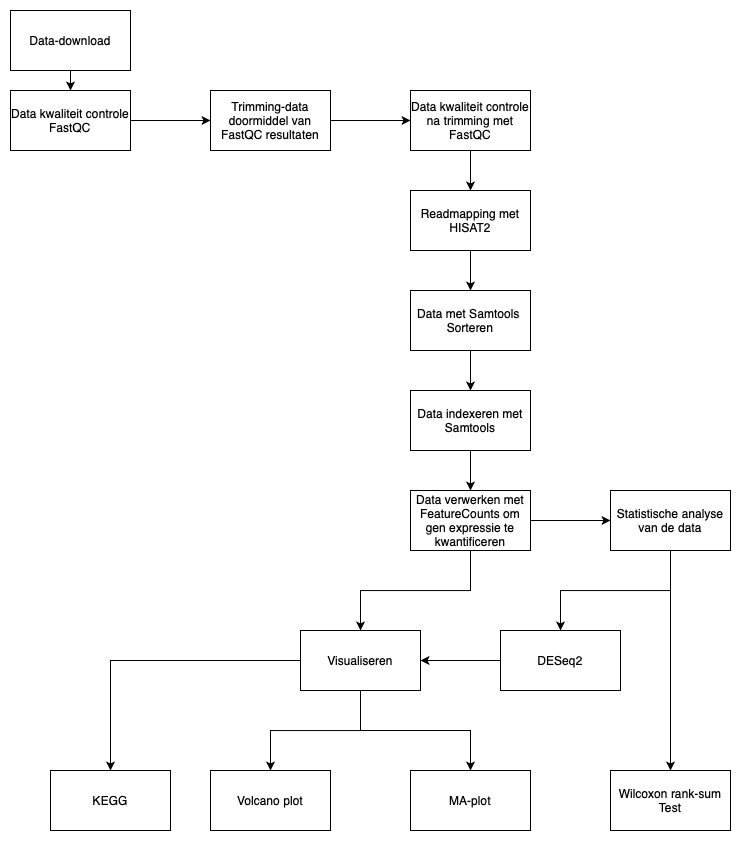

The diagram above was exported from draw.io. Its source (the exported page's mxGraphModel, read from the mxfile embedded in the PNG):
<mxGraphModel dx="1122" dy="761" grid="1" gridSize="10" guides="1" tooltips="1" connect="1" arrows="1" fold="1" page="1" pageScale="1" pageWidth="827" pageHeight="1169" math="0" shadow="0">
  <root>
    <mxCell id="0" />
    <mxCell id="1" parent="0" />
    <mxCell id="Zyz9OwXsK4Q5iwvl5nm--3" value="" style="edgeStyle=orthogonalEdgeStyle;rounded=0;orthogonalLoop=1;jettySize=auto;html=1;" edge="1" parent="1" source="Zyz9OwXsK4Q5iwvl5nm--1" target="Zyz9OwXsK4Q5iwvl5nm--2">
      <mxGeometry relative="1" as="geometry" />
    </mxCell>
    <mxCell id="Zyz9OwXsK4Q5iwvl5nm--1" value="Data-download" style="rounded=0;whiteSpace=wrap;html=1;" vertex="1" parent="1">
      <mxGeometry x="40" y="30" width="120" height="60" as="geometry" />
    </mxCell>
    <mxCell id="Zyz9OwXsK4Q5iwvl5nm--5" value="" style="edgeStyle=orthogonalEdgeStyle;rounded=0;orthogonalLoop=1;jettySize=auto;html=1;" edge="1" parent="1" source="Zyz9OwXsK4Q5iwvl5nm--2" target="Zyz9OwXsK4Q5iwvl5nm--4">
      <mxGeometry relative="1" as="geometry" />
    </mxCell>
    <mxCell id="Zyz9OwXsK4Q5iwvl5nm--2" value="Data kwaliteit controle&lt;div&gt;FastQC&lt;/div&gt;" style="rounded=0;whiteSpace=wrap;html=1;" vertex="1" parent="1">
      <mxGeometry x="40" y="110" width="120" height="60" as="geometry" />
    </mxCell>
    <mxCell id="Zyz9OwXsK4Q5iwvl5nm--7" value="" style="edgeStyle=orthogonalEdgeStyle;rounded=0;orthogonalLoop=1;jettySize=auto;html=1;" edge="1" parent="1" source="Zyz9OwXsK4Q5iwvl5nm--4" target="Zyz9OwXsK4Q5iwvl5nm--6">
      <mxGeometry relative="1" as="geometry" />
    </mxCell>
    <mxCell id="Zyz9OwXsK4Q5iwvl5nm--4" value="Trimming-data&lt;div&gt;doormiddel van FastQC resultaten&lt;/div&gt;" style="rounded=0;whiteSpace=wrap;html=1;" vertex="1" parent="1">
      <mxGeometry x="240" y="110" width="120" height="60" as="geometry" />
    </mxCell>
    <mxCell id="Zyz9OwXsK4Q5iwvl5nm--9" value="" style="edgeStyle=orthogonalEdgeStyle;rounded=0;orthogonalLoop=1;jettySize=auto;html=1;" edge="1" parent="1" source="Zyz9OwXsK4Q5iwvl5nm--6" target="Zyz9OwXsK4Q5iwvl5nm--8">
      <mxGeometry relative="1" as="geometry" />
    </mxCell>
    <mxCell id="Zyz9OwXsK4Q5iwvl5nm--6" value="Data kwaliteit controle na trimming met FastQC" style="whiteSpace=wrap;html=1;rounded=0;" vertex="1" parent="1">
      <mxGeometry x="440" y="110" width="120" height="60" as="geometry" />
    </mxCell>
    <mxCell id="Zyz9OwXsK4Q5iwvl5nm--11" value="" style="edgeStyle=orthogonalEdgeStyle;rounded=0;orthogonalLoop=1;jettySize=auto;html=1;" edge="1" parent="1" source="Zyz9OwXsK4Q5iwvl5nm--8" target="Zyz9OwXsK4Q5iwvl5nm--10">
      <mxGeometry relative="1" as="geometry" />
    </mxCell>
    <mxCell id="Zyz9OwXsK4Q5iwvl5nm--8" value="Readmapping met HISAT2" style="rounded=0;whiteSpace=wrap;html=1;" vertex="1" parent="1">
      <mxGeometry x="440" y="210" width="120" height="60" as="geometry" />
    </mxCell>
    <mxCell id="Zyz9OwXsK4Q5iwvl5nm--13" value="" style="edgeStyle=orthogonalEdgeStyle;rounded=0;orthogonalLoop=1;jettySize=auto;html=1;" edge="1" parent="1" source="Zyz9OwXsK4Q5iwvl5nm--10" target="Zyz9OwXsK4Q5iwvl5nm--12">
      <mxGeometry relative="1" as="geometry" />
    </mxCell>
    <mxCell id="Zyz9OwXsK4Q5iwvl5nm--10" value="&lt;div&gt;Data met Samtools&amp;nbsp;&lt;/div&gt;Sorteren" style="rounded=0;whiteSpace=wrap;html=1;" vertex="1" parent="1">
      <mxGeometry x="440" y="310" width="120" height="60" as="geometry" />
    </mxCell>
    <mxCell id="Zyz9OwXsK4Q5iwvl5nm--15" value="" style="edgeStyle=orthogonalEdgeStyle;rounded=0;orthogonalLoop=1;jettySize=auto;html=1;" edge="1" parent="1" source="Zyz9OwXsK4Q5iwvl5nm--12" target="Zyz9OwXsK4Q5iwvl5nm--14">
      <mxGeometry relative="1" as="geometry" />
    </mxCell>
    <mxCell id="Zyz9OwXsK4Q5iwvl5nm--12" value="Data indexeren met Samtools" style="whiteSpace=wrap;html=1;rounded=0;" vertex="1" parent="1">
      <mxGeometry x="440" y="410" width="120" height="60" as="geometry" />
    </mxCell>
    <mxCell id="Zyz9OwXsK4Q5iwvl5nm--23" value="" style="edgeStyle=orthogonalEdgeStyle;rounded=0;orthogonalLoop=1;jettySize=auto;html=1;entryX=0.5;entryY=0;entryDx=0;entryDy=0;" edge="1" parent="1" source="Zyz9OwXsK4Q5iwvl5nm--14" target="Zyz9OwXsK4Q5iwvl5nm--20">
      <mxGeometry relative="1" as="geometry">
        <mxPoint x="500" y="650" as="targetPoint" />
      </mxGeometry>
    </mxCell>
    <mxCell id="Zyz9OwXsK4Q5iwvl5nm--34" value="" style="edgeStyle=orthogonalEdgeStyle;rounded=0;orthogonalLoop=1;jettySize=auto;html=1;" edge="1" parent="1" source="Zyz9OwXsK4Q5iwvl5nm--14" target="Zyz9OwXsK4Q5iwvl5nm--33">
      <mxGeometry relative="1" as="geometry" />
    </mxCell>
    <mxCell id="Zyz9OwXsK4Q5iwvl5nm--14" value="Data verwerken met FeatureCounts om gen expressie te kwantificeren" style="rounded=0;whiteSpace=wrap;html=1;" vertex="1" parent="1">
      <mxGeometry x="440" y="510" width="120" height="60" as="geometry" />
    </mxCell>
    <mxCell id="Zyz9OwXsK4Q5iwvl5nm--25" value="" style="edgeStyle=orthogonalEdgeStyle;rounded=0;orthogonalLoop=1;jettySize=auto;html=1;" edge="1" parent="1" source="Zyz9OwXsK4Q5iwvl5nm--20" target="Zyz9OwXsK4Q5iwvl5nm--24">
      <mxGeometry relative="1" as="geometry" />
    </mxCell>
    <mxCell id="Zyz9OwXsK4Q5iwvl5nm--20" value="Visualiseren" style="whiteSpace=wrap;html=1;rounded=0;" vertex="1" parent="1">
      <mxGeometry x="330" y="650" width="120" height="60" as="geometry" />
    </mxCell>
    <mxCell id="Zyz9OwXsK4Q5iwvl5nm--24" value="Volcano plot" style="rounded=0;whiteSpace=wrap;html=1;" vertex="1" parent="1">
      <mxGeometry x="240" y="790" width="120" height="60" as="geometry" />
    </mxCell>
    <mxCell id="Zyz9OwXsK4Q5iwvl5nm--27" value="KEGG" style="whiteSpace=wrap;html=1;rounded=0;" vertex="1" parent="1">
      <mxGeometry x="80" y="790" width="120" height="60" as="geometry" />
    </mxCell>
    <mxCell id="Zyz9OwXsK4Q5iwvl5nm--29" value="" style="endArrow=classic;html=1;rounded=0;exitX=0;exitY=0.5;exitDx=0;exitDy=0;entryX=0.5;entryY=0;entryDx=0;entryDy=0;" edge="1" parent="1" source="Zyz9OwXsK4Q5iwvl5nm--20" target="Zyz9OwXsK4Q5iwvl5nm--27">
      <mxGeometry width="50" height="50" relative="1" as="geometry">
        <mxPoint x="270" y="790" as="sourcePoint" />
        <mxPoint x="320" y="740" as="targetPoint" />
        <Array as="points">
          <mxPoint x="140" y="680" />
        </Array>
      </mxGeometry>
    </mxCell>
    <mxCell id="Zyz9OwXsK4Q5iwvl5nm--30" value="MA-plot" style="whiteSpace=wrap;html=1;rounded=0;" vertex="1" parent="1">
      <mxGeometry x="440" y="790" width="120" height="60" as="geometry" />
    </mxCell>
    <mxCell id="Zyz9OwXsK4Q5iwvl5nm--32" value="" style="endArrow=classic;html=1;rounded=0;entryX=0.5;entryY=0;entryDx=0;entryDy=0;" edge="1" parent="1" target="Zyz9OwXsK4Q5iwvl5nm--30">
      <mxGeometry width="50" height="50" relative="1" as="geometry">
        <mxPoint x="390" y="710" as="sourcePoint" />
        <mxPoint x="410" y="710" as="targetPoint" />
        <Array as="points">
          <mxPoint x="390" y="750" />
          <mxPoint x="500" y="750" />
        </Array>
      </mxGeometry>
    </mxCell>
    <mxCell id="Zyz9OwXsK4Q5iwvl5nm--36" value="" style="edgeStyle=orthogonalEdgeStyle;rounded=0;orthogonalLoop=1;jettySize=auto;html=1;" edge="1" parent="1" source="Zyz9OwXsK4Q5iwvl5nm--33" target="Zyz9OwXsK4Q5iwvl5nm--35">
      <mxGeometry relative="1" as="geometry" />
    </mxCell>
    <mxCell id="Zyz9OwXsK4Q5iwvl5nm--33" value="Statistische analyse van de data" style="whiteSpace=wrap;html=1;rounded=0;" vertex="1" parent="1">
      <mxGeometry x="640" y="510" width="120" height="60" as="geometry" />
    </mxCell>
    <mxCell id="Zyz9OwXsK4Q5iwvl5nm--38" value="" style="edgeStyle=orthogonalEdgeStyle;rounded=0;orthogonalLoop=1;jettySize=auto;html=1;" edge="1" parent="1" target="Zyz9OwXsK4Q5iwvl5nm--37">
      <mxGeometry relative="1" as="geometry">
        <mxPoint x="700" y="570" as="sourcePoint" />
        <Array as="points">
          <mxPoint x="700" y="680" />
        </Array>
      </mxGeometry>
    </mxCell>
    <mxCell id="Zyz9OwXsK4Q5iwvl5nm--35" value="DESeq2" style="whiteSpace=wrap;html=1;rounded=0;" vertex="1" parent="1">
      <mxGeometry x="530" y="650" width="120" height="60" as="geometry" />
    </mxCell>
    <mxCell id="Zyz9OwXsK4Q5iwvl5nm--37" value="Wilcoxon rank-sum Test" style="whiteSpace=wrap;html=1;rounded=0;" vertex="1" parent="1">
      <mxGeometry x="640" y="790" width="120" height="60" as="geometry" />
    </mxCell>
    <mxCell id="Zyz9OwXsK4Q5iwvl5nm--39" value="" style="endArrow=classic;html=1;rounded=0;exitX=0;exitY=0.5;exitDx=0;exitDy=0;entryX=1;entryY=0.5;entryDx=0;entryDy=0;" edge="1" parent="1" source="Zyz9OwXsK4Q5iwvl5nm--35" target="Zyz9OwXsK4Q5iwvl5nm--20">
      <mxGeometry width="50" height="50" relative="1" as="geometry">
        <mxPoint x="470" y="690" as="sourcePoint" />
        <mxPoint x="520" y="640" as="targetPoint" />
      </mxGeometry>
    </mxCell>
  </root>
</mxGraphModel>